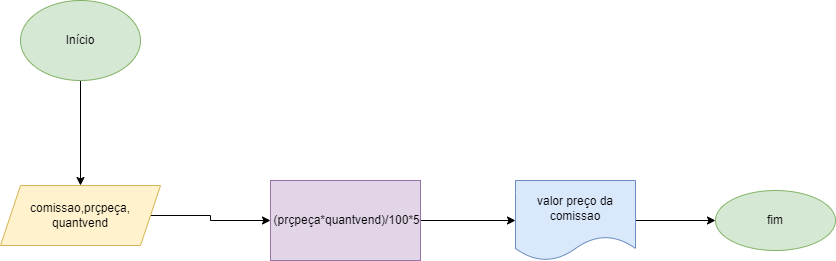

The diagram above was exported from draw.io. Its source (the exported page's mxGraphModel, read from the mxfile embedded in the PNG):
<mxGraphModel dx="460" dy="784" grid="1" gridSize="10" guides="1" tooltips="1" connect="1" arrows="1" fold="1" page="1" pageScale="1" pageWidth="827" pageHeight="1169" math="0" shadow="0">
  <root>
    <mxCell id="0" />
    <mxCell id="1" parent="0" />
    <mxCell id="YlyPOxBRHt2I-zQelUK4-4" value="" style="edgeStyle=orthogonalEdgeStyle;rounded=0;orthogonalLoop=1;jettySize=auto;html=1;" edge="1" parent="1" source="YlyPOxBRHt2I-zQelUK4-2" target="YlyPOxBRHt2I-zQelUK4-3">
      <mxGeometry relative="1" as="geometry" />
    </mxCell>
    <mxCell id="YlyPOxBRHt2I-zQelUK4-2" value="Início" style="ellipse;whiteSpace=wrap;html=1;fillColor=#d5e8d4;strokeColor=#82b366;" vertex="1" parent="1">
      <mxGeometry x="140" y="330" width="120" height="80" as="geometry" />
    </mxCell>
    <mxCell id="YlyPOxBRHt2I-zQelUK4-6" value="" style="edgeStyle=orthogonalEdgeStyle;rounded=0;orthogonalLoop=1;jettySize=auto;html=1;" edge="1" parent="1" source="YlyPOxBRHt2I-zQelUK4-3" target="YlyPOxBRHt2I-zQelUK4-5">
      <mxGeometry relative="1" as="geometry">
        <Array as="points">
          <mxPoint x="330" y="545" />
          <mxPoint x="330" y="550" />
        </Array>
      </mxGeometry>
    </mxCell>
    <mxCell id="YlyPOxBRHt2I-zQelUK4-3" value="comissao,prçpeça,&lt;br&gt;quantvend" style="shape=parallelogram;perimeter=parallelogramPerimeter;whiteSpace=wrap;html=1;fixedSize=1;fillColor=#fff2cc;strokeColor=#d6b656;" vertex="1" parent="1">
      <mxGeometry x="120" y="515" width="160" height="60" as="geometry" />
    </mxCell>
    <mxCell id="YlyPOxBRHt2I-zQelUK4-14" value="" style="edgeStyle=orthogonalEdgeStyle;rounded=0;orthogonalLoop=1;jettySize=auto;html=1;" edge="1" parent="1" source="YlyPOxBRHt2I-zQelUK4-5" target="YlyPOxBRHt2I-zQelUK4-13">
      <mxGeometry relative="1" as="geometry" />
    </mxCell>
    <mxCell id="YlyPOxBRHt2I-zQelUK4-5" value="&amp;nbsp;(prçpeça*quantvend)/100*5" style="whiteSpace=wrap;html=1;fillColor=#e1d5e7;strokeColor=#9673a6;" vertex="1" parent="1">
      <mxGeometry x="390" y="510" width="150" height="80" as="geometry" />
    </mxCell>
    <mxCell id="YlyPOxBRHt2I-zQelUK4-16" value="" style="edgeStyle=orthogonalEdgeStyle;rounded=0;orthogonalLoop=1;jettySize=auto;html=1;" edge="1" parent="1" source="YlyPOxBRHt2I-zQelUK4-13" target="YlyPOxBRHt2I-zQelUK4-15">
      <mxGeometry relative="1" as="geometry" />
    </mxCell>
    <mxCell id="YlyPOxBRHt2I-zQelUK4-13" value="&lt;span&gt;valor preço da comissao&lt;/span&gt;" style="shape=document;whiteSpace=wrap;html=1;boundedLbl=1;fillColor=#dae8fc;strokeColor=#6c8ebf;" vertex="1" parent="1">
      <mxGeometry x="635" y="510" width="120" height="80" as="geometry" />
    </mxCell>
    <mxCell id="YlyPOxBRHt2I-zQelUK4-15" value="fim" style="ellipse;whiteSpace=wrap;html=1;fillColor=#d5e8d4;strokeColor=#82b366;" vertex="1" parent="1">
      <mxGeometry x="835" y="520" width="120" height="60" as="geometry" />
    </mxCell>
  </root>
</mxGraphModel>